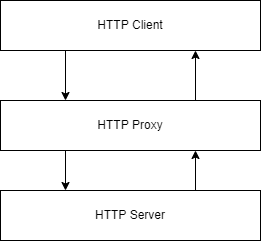

The diagram above was exported from draw.io. Its source (the exported page's mxGraphModel, read from the mxfile embedded in the PNG):
<mxGraphModel dx="922" dy="544" grid="1" gridSize="10" guides="1" tooltips="1" connect="1" arrows="1" fold="1" page="1" pageScale="1" pageWidth="850" pageHeight="1100" math="0" shadow="0">
  <root>
    <mxCell id="0" />
    <mxCell id="1" parent="0" />
    <mxCell id="7" style="edgeStyle=none;html=1;exitX=0.25;exitY=1;exitDx=0;exitDy=0;entryX=0.25;entryY=0;entryDx=0;entryDy=0;" edge="1" parent="1" source="2" target="5">
      <mxGeometry relative="1" as="geometry" />
    </mxCell>
    <mxCell id="2" value="HTTP Client" style="rounded=0;whiteSpace=wrap;html=1;" parent="1" vertex="1">
      <mxGeometry x="180" y="230" width="260" height="50" as="geometry" />
    </mxCell>
    <mxCell id="8" style="edgeStyle=none;html=1;exitX=0.25;exitY=1;exitDx=0;exitDy=0;entryX=0.25;entryY=0;entryDx=0;entryDy=0;" edge="1" parent="1" source="5" target="6">
      <mxGeometry relative="1" as="geometry" />
    </mxCell>
    <mxCell id="10" style="edgeStyle=none;html=1;exitX=0.75;exitY=0;exitDx=0;exitDy=0;entryX=0.75;entryY=1;entryDx=0;entryDy=0;" edge="1" parent="1" source="5" target="2">
      <mxGeometry relative="1" as="geometry" />
    </mxCell>
    <mxCell id="5" value="HTTP Proxy" style="rounded=0;whiteSpace=wrap;html=1;" vertex="1" parent="1">
      <mxGeometry x="180" y="330" width="260" height="50" as="geometry" />
    </mxCell>
    <mxCell id="9" style="edgeStyle=none;html=1;exitX=0.75;exitY=0;exitDx=0;exitDy=0;entryX=0.75;entryY=1;entryDx=0;entryDy=0;" edge="1" parent="1" source="6" target="5">
      <mxGeometry relative="1" as="geometry" />
    </mxCell>
    <mxCell id="6" value="HTTP Server" style="rounded=0;whiteSpace=wrap;html=1;" vertex="1" parent="1">
      <mxGeometry x="180" y="420" width="260" height="50" as="geometry" />
    </mxCell>
  </root>
</mxGraphModel>